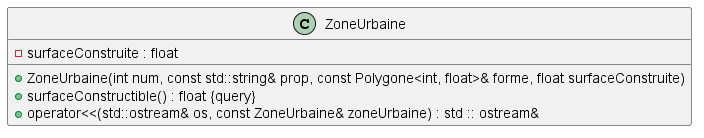

The diagram above was rendered by PlantUML. Its source (embedded in the PNG):
@startuml





/' Objects '/

class ZoneUrbaine {
	+ZoneUrbaine(int num, const std::string& prop, const Polygone<int, float>& forme, float surfaceConstruite)
	+surfaceConstructible() : float {query}
	-surfaceConstruite : float
	+operator<<(std::ostream& os, const ZoneUrbaine& zoneUrbaine) : std :: ostream&
}





/' Inheritance relationships '/




/' Aggregation relationships '/





/' Nested objects '/



@enduml